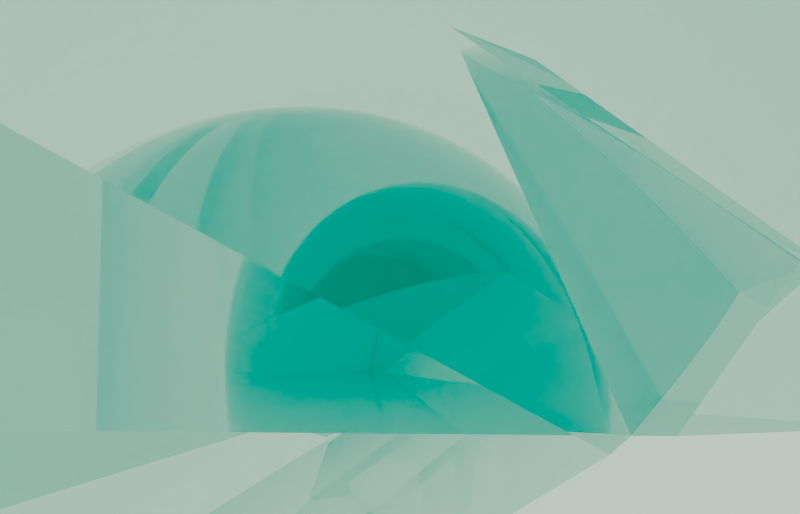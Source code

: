 # Source: RenderSketchGame-RyanGreen-0805-6b.blend  (saved by Blender 2.71.0; exported with 4.5.12 LTS)
import bpy
from mathutils import Matrix  # noqa: F401  (used for matrix-valued properties, if any)

bpy.ops.wm.read_factory_settings(use_empty=True)
scene = bpy.context.scene
scene.name = 'Scene'

# ---- collections
col_collection_1 = bpy.data.collections.new('Collection 1'); scene.collection.children.link(col_collection_1)

# ---- materials (node trees are filled in below, after node groups)
mat_material_004 = bpy.data.materials.new('Material.004')
mat_material_004.alpha_threshold = 0.0
mat_material_004.roughness = 0.5
mat_material_004.line_color = (0.0, 0.0, 0.0, 1.0)

# ---- material node trees
mat_material_004.use_nodes = True; mat_material_004.node_tree.nodes.clear()
_N = mat_material_004.node_tree.nodes; _L = mat_material_004.node_tree.links
n0 = _N.new('ShaderNodeOutputMaterial'); n0.name = 'Material Output'; n0.location = (300, 300)
n1 = _N.new('ShaderNodeBsdfGlass'); n1.name = 'Glass BSDF'; n1.location = (100, 300)
n1.distribution = 'BECKMANN'
n1.inputs[0].default_value = (0.8, 0.8, 0.8, 1.0)
n1.inputs[2].default_value = 0.7
_L.new(n1.outputs[0], n0.inputs[0])
n0.is_active_output = True

# ---- world
world_world = bpy.data.worlds.new('World'); scene.world = world_world
world_world.use_nodes = True; world_world.node_tree.nodes.clear()
_N = world_world.node_tree.nodes; _L = world_world.node_tree.links
n0 = _N.new('ShaderNodeOutputWorld'); n0.name = 'World Output'; n0.location = (300, 300)
n1 = _N.new('ShaderNodeBackground'); n1.name = 'Background'; n1.location = (10, 300)
n1.inputs[0].default_value = (0.7743, 0.7743, 0.7743, 1.0)
_L.new(n1.outputs[0], n0.inputs[0])
n0.is_active_output = True
world_world.color = (0.05088, 0.05088, 0.05088)
world_world.use_sun_shadow = False
world_world.sun_shadow_jitter_overblur = 0.0
world_world.cycles.sampling_method = 'MANUAL'
world_world.cycles.sample_map_resolution = 256

# ---- cameras
cam_camera = bpy.data.cameras.new('Camera')
cam_camera.clip_end = 100.0
cam_camera.lens = 13.11
cam_camera.sensor_width = 32.0
cam_camera.sensor_height = 18.0
cam_camera.ortho_scale = 7.314
cam_camera.dof.focus_distance = 0.0

# ---- lights
light_area = bpy.data.lights.new('Area', 'AREA')
light_area.color = (0.8795, 0.971, 1.0)
light_area.transmission_factor = 0.0
light_area.use_shadow = False
light_area.energy = 0.7854
light_area.shadow_buffer_clip_start = 0.5
light_area.shadow_soft_size = 1.0
light_area.shadow_maximum_resolution = 0.006
light_area.use_absolute_resolution = True
light_area.size = 1.0
light_area.size_y = 0.1
light_area.cycles.use_multiple_importance_sampling = False

# ---- meshes
me_cube_001 = bpy.data.meshes.new('Cube.001')
me_cube_001.from_pydata([(-0.1709, -0.05214, -1.0), (-0.05214, 0.1709, -1.0), (0.1709, 0.05214, -1.0), (0.05214, -0.1709, -1.0), (-0.1709, -0.05214, 1.0), (-0.05214, 0.1709, 1.0), (0.1709, 0.05214, 1.0), (0.05214, -0.1709, 1.0), (-1.008, -0.9922, 1.11e-16), (-0.9922, 1.008, 1.11e-16), (1.008, 0.9922, 1.11e-16), (0.9922, -1.008, 1.11e-16), (-0.1613, -0.01323, -0.9056), (-0.01323, 0.1613, -0.9056), (0.1613, 0.01323, -0.9056), (0.01323, -0.1613, -0.9056), (-0.1613, -0.01323, 0.9056), (-0.01323, 0.1613, 0.9056), (0.1613, 0.01323, 0.9056), (0.01323, -0.1613, 0.9056), (-0.9999, -0.8004, 1.11e-16), (-0.8004, 0.9999, 1.11e-16), (0.9999, 0.8004, 1.11e-16), (0.8004, -0.9999, 1.11e-16), (-0.1361, 0.03099, -0.7815), (0.03099, 0.1361, -0.7815), (0.1361, -0.03099, -0.7815), (-0.03099, -0.1361, -0.7815), (-0.1361, 0.03099, 0.7815), (0.03099, 0.1361, 0.7815), (0.1361, -0.03099, 0.7815), (-0.03099, -0.1361, 0.7815), (-1.02, -0.4257, -1.362e-09), (-0.4257, 1.02, -1.362e-09), (1.02, 0.4257, -1.362e-09), (0.4257, -1.02, -1.362e-09), (-0.1012, 0.05984, -0.6578), (0.05984, 0.1012, -0.6578), (0.1012, -0.05984, -0.6578), (-0.05984, -0.1012, -0.6578), (-0.1012, 0.05984, 0.6578), (0.05984, 0.1012, 0.6578), (0.1012, -0.05984, 0.6578), (-0.05984, -0.1012, 0.6578), (-0.9303, -0.009555, -2.79e-09), (-0.009555, 0.9303, -2.79e-09), (0.9303, 0.009555, -2.79e-09), (0.009555, -0.9303, -2.79e-09), (-0.06613, 0.07019, -0.5398), (0.07019, 0.06613, -0.5398), (0.06613, -0.07019, -0.5398), (-0.07019, -0.06613, -0.5398), (-0.06613, 0.07019, 0.5398), (0.07019, 0.06613, 0.5398), (0.06613, -0.07019, 0.5398), (-0.07019, -0.06613, 0.5398), (-0.703, 0.2975, -6.731e-10), (0.2975, 0.703, -6.731e-10), (0.703, -0.2975, -6.731e-10), (-0.2975, -0.703, -6.731e-10), (-0.03768, 0.06612, -0.426), (0.06612, 0.03768, -0.426), (0.03768, -0.06612, -0.426), (-0.06612, -0.03768, -0.426), (-0.03768, 0.06612, 0.426), (0.06612, 0.03768, 0.426), (0.03768, -0.06612, 0.426), (-0.06612, -0.03768, 0.426), (-0.4262, 0.4258, -5.785e-10), (0.4258, 0.4262, -5.785e-10), (0.4262, -0.4258, -5.785e-10), (-0.4258, -0.4262, -5.785e-10), (-0.01787, 0.05248, -0.3103), (0.05248, 0.01787, -0.3103), (0.01787, -0.05248, -0.3103), (-0.05248, -0.01787, -0.3103), (-0.01787, 0.05248, 0.3103), (0.05248, 0.01787, 0.3103), (0.01787, -0.05248, 0.3103), (-0.05248, -0.01787, 0.3103), (-0.1932, 0.394, 8.751e-10), (0.394, 0.1932, 8.751e-10), (0.1932, -0.394, 8.751e-10), (-0.394, -0.1932, 8.751e-10), (-0.008708, 0.03786, -0.2175), (0.03786, 0.008708, -0.2175), (0.008708, -0.03786, -0.2175), (-0.03786, -0.008708, -0.2175), (-0.008708, 0.03786, 0.2175), (0.03786, 0.008708, 0.2175), (0.008708, -0.03786, 0.2175), (-0.03786, -0.008708, 0.2175), (-0.0819, 0.2964, 2.187e-09), (0.2964, 0.0819, 2.187e-09), (0.0819, -0.2964, 2.187e-09), (-0.2964, -0.0819, 2.187e-09), (-0.003211, 0.01793, -0.102), (0.01793, 0.003211, -0.102), (0.003211, -0.01793, -0.102), (-0.01793, -0.003211, -0.102), (-0.003211, 0.01793, 0.102), (0.01793, 0.003211, 0.102), (0.003211, -0.01793, 0.102), (-0.01793, -0.003211, 0.102), (-0.02542, 0.142, 9.353e-11), (0.142, 0.02542, 9.353e-11), (0.02542, -0.142, 9.353e-11), (-0.142, -0.02542, 9.353e-11)], [], [(8, 9, 1, 0), (9, 10, 2, 1), (10, 11, 3, 2), (11, 8, 0, 3), (0, 1, 2, 3), (7, 6, 5, 4), (4, 5, 9, 8), (5, 6, 10, 9), (6, 7, 11, 10), (7, 4, 8, 11), (20, 21, 13, 12), (21, 22, 14, 13), (22, 23, 15, 14), (23, 20, 12, 15), (12, 13, 14, 15), (19, 18, 17, 16), (16, 17, 21, 20), (17, 18, 22, 21), (18, 19, 23, 22), (19, 16, 20, 23), (32, 33, 25, 24), (33, 34, 26, 25), (34, 35, 27, 26), (35, 32, 24, 27), (24, 25, 26, 27), (31, 30, 29, 28), (28, 29, 33, 32), (29, 30, 34, 33), (30, 31, 35, 34), (31, 28, 32, 35), (44, 45, 37, 36), (45, 46, 38, 37), (46, 47, 39, 38), (47, 44, 36, 39), (36, 37, 38, 39), (43, 42, 41, 40), (40, 41, 45, 44), (41, 42, 46, 45), (42, 43, 47, 46), (43, 40, 44, 47), (56, 57, 49, 48), (57, 58, 50, 49), (58, 59, 51, 50), (59, 56, 48, 51), (48, 49, 50, 51), (55, 54, 53, 52), (52, 53, 57, 56), (53, 54, 58, 57), (54, 55, 59, 58), (55, 52, 56, 59), (68, 69, 61, 60), (69, 70, 62, 61), (70, 71, 63, 62), (71, 68, 60, 63), (60, 61, 62, 63), (67, 66, 65, 64), (64, 65, 69, 68), (65, 66, 70, 69), (66, 67, 71, 70), (67, 64, 68, 71), (80, 81, 73, 72), (81, 82, 74, 73), (82, 83, 75, 74), (83, 80, 72, 75), (72, 73, 74, 75), (79, 78, 77, 76), (76, 77, 81, 80), (77, 78, 82, 81), (78, 79, 83, 82), (79, 76, 80, 83), (92, 93, 85, 84), (93, 94, 86, 85), (94, 95, 87, 86), (95, 92, 84, 87), (84, 85, 86, 87), (91, 90, 89, 88), (88, 89, 93, 92), (89, 90, 94, 93), (90, 91, 95, 94), (91, 88, 92, 95), (104, 105, 97, 96), (105, 106, 98, 97), (106, 107, 99, 98), (107, 104, 96, 99), (96, 97, 98, 99), (103, 102, 101, 100), (100, 101, 105, 104), (101, 102, 106, 105), (102, 103, 107, 106), (103, 100, 104, 107)])
me_cube_001.materials.append(mat_material_004)
me_cube_001.use_remesh_preserve_volume = False
me_cube_001.use_remesh_preserve_attributes = False
me_cube_001.use_mirror_vertex_groups = False
me_cube_001.update()

# ---- objects
ob_cube = bpy.data.objects.new('Cube', me_cube_001)
ob_area = bpy.data.objects.new('Area', light_area)
ob_empty = bpy.data.objects.new('Empty', None)
ob_camera = bpy.data.objects.new('Camera', cam_camera)

# ---- transforms, parenting, visibility, modifiers, constraints
ob_cube.location = (0.3334, 0.0, -1.033)
ob_cube.rotation_euler = (0.009185, -0.01654, -0.8562)
ob_cube.scale = (3.175, 3.175, 3.175)
ob_cube.lineart.crease_threshold = 0.0
ob_area.location = (0.0, 0.0, 2.706)
ob_area.scale = (2.653, 2.653, 2.653)
ob_area.lineart.crease_threshold = 0.0
ob_empty.location = (0.0, 0.0, -4.136)
ob_empty.empty_image_offset = (0.0, 0.0)
ob_empty.lineart.crease_threshold = 0.0
ob_camera.location = (2.612, 1.829, -0.8947)
ob_camera.rotation_euler = (1.117, 0.2539, 1.694)
ob_camera.lock_rotations_4d = False
ob_camera.empty_display_type = 'ARROWS'
ob_camera.color = (0.0, 0.0, 0.0, 0.0)
ob_camera.display_type = 'WIRE'
ob_camera.lineart.crease_threshold = 0.0

# ---- collection membership
col_collection_1.objects.link(ob_cube)
col_collection_1.objects.link(ob_area)
col_collection_1.objects.link(ob_empty)
col_collection_1.objects.link(ob_camera)

# ---- scene / render settings (as saved in the file)
scene.camera = ob_camera
scene.frame_start = 1; scene.frame_end = 24; scene.frame_set(0)
scene.render.engine = 'CYCLES'
scene.render.resolution_x = 1400
scene.render.resolution_y = 900
scene.render.dither_intensity = 0.0
scene.cycles.use_denoising = False
scene.cycles.samples = 2000
scene.cycles.sampling_pattern = 'TABULATED_SOBOL'
scene.cycles.light_sampling_threshold = 0.0
scene.cycles.use_adaptive_sampling = False
scene.cycles.use_light_tree = False
scene.cycles.blur_glossy = 0.0
scene.cycles.volume_bounces = 1
scene.cycles.pixel_filter_type = 'GAUSSIAN'
scene.cycles.sample_clamp_direct = 1.0
scene.cycles.sample_clamp_indirect = 1.0
scene.view_settings.view_transform = 'Filmic'
scene.view_settings.gamma = 1.316
scene.view_settings.use_curve_mapping = True
scene.view_settings.curve_mapping.use_clip = True
scene.view_settings.curve_mapping.clip_max_x = 1.0
scene.view_settings.curve_mapping.clip_max_y = 1.0
scene.view_settings.curve_mapping.extend = 'EXTRAPOLATED'
scene.view_settings.curve_mapping.white_level = (1.0, 1.0, 1.0)
_c = scene.view_settings.curve_mapping.curves[0]
while len(_c.points) > 2: _c.points.remove(_c.points[-1])
_c.points[0].location = (0.24866, 0.0); _c.points[0].handle_type = 'AUTO'
_c.points[1].location = (1.0, 1.0); _c.points[1].handle_type = 'AUTO'
_c = scene.view_settings.curve_mapping.curves[1]
while len(_c.points) > 2: _c.points.remove(_c.points[-1])
_c.points[0].location = (0.0, 0.0); _c.points[0].handle_type = 'AUTO'
_c.points[1].location = (1.0, 1.0); _c.points[1].handle_type = 'AUTO'
_c = scene.view_settings.curve_mapping.curves[2]
while len(_c.points) > 2: _c.points.remove(_c.points[-1])
_c.points[0].location = (0.0, 0.0); _c.points[0].handle_type = 'AUTO'
_c.points[1].location = (0.34225, 0.24375); _c.points[1].handle_type = 'AUTO'
_p = _c.points.new(1.0, 1.0); _p.handle_type = 'AUTO'
_c = scene.view_settings.curve_mapping.curves[3]
while len(_c.points) > 2: _c.points.remove(_c.points[-1])
_c.points[0].location = (0.0, 0.0); _c.points[0].handle_type = 'AUTO'
_c.points[1].location = (1.0, 1.0); _c.points[1].handle_type = 'AUTO'
scene.view_settings.curve_mapping.update()
bpy.context.view_layer.update()
